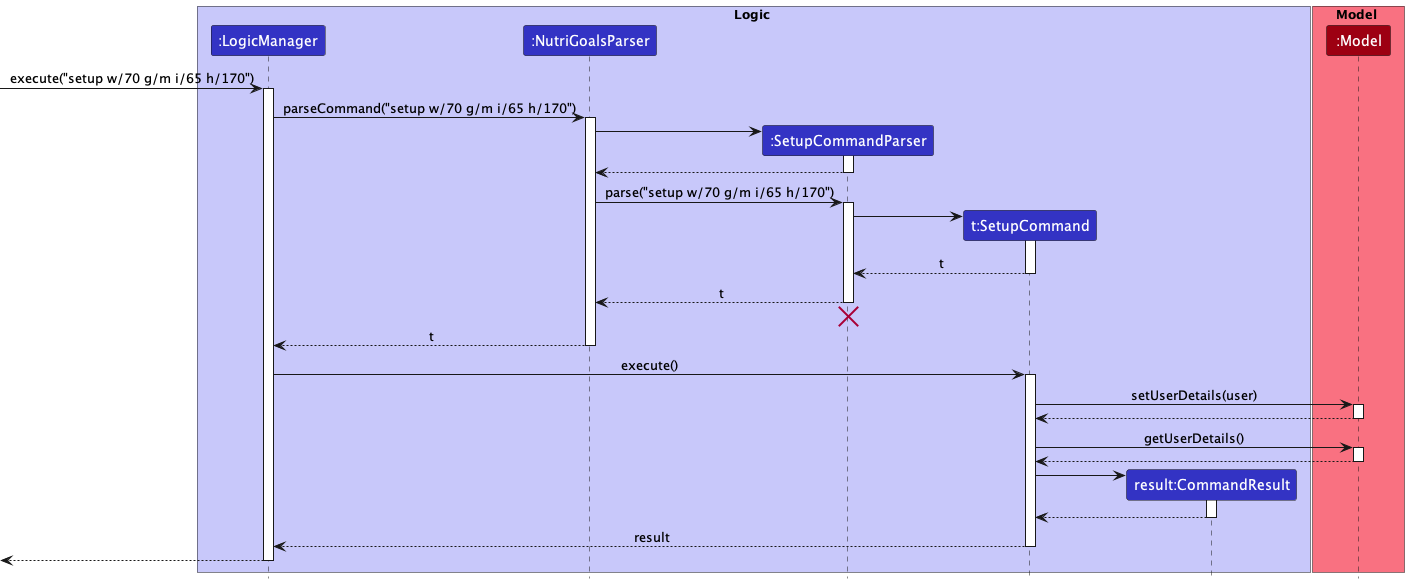

The diagram above was rendered by PlantUML. Its source (embedded in the PNG):
@startuml
!include style.puml
!$userInput = ("setup w/70 g/m i/65 h/170")
box Logic LOGIC_COLOR_T1
participant ":LogicManager" as LogicManager LOGIC_COLOR
participant ":NutriGoalsParser" as NutriGoalsParser LOGIC_COLOR
participant ":SetupCommandParser" as SetupCommandParser LOGIC_COLOR
participant "t:SetupCommand" as SetupCommand LOGIC_COLOR
participant "result:CommandResult" as CommandResult LOGIC_COLOR
end box

box Model MODEL_COLOR_T1
participant ":Model" as Model MODEL_COLOR
end box

[-> LogicManager : execute("$userInput")
activate LogicManager

LogicManager -> NutriGoalsParser : parseCommand("$userInput")
activate NutriGoalsParser

create SetupCommandParser
NutriGoalsParser -> SetupCommandParser
activate SetupCommandParser

SetupCommandParser --> NutriGoalsParser
deactivate SetupCommandParser

NutriGoalsParser -> SetupCommandParser : parse("$userInput")
activate SetupCommandParser

create SetupCommand
SetupCommandParser -> SetupCommand
activate SetupCommand

SetupCommand --> SetupCommandParser : t
deactivate SetupCommand

SetupCommandParser --> NutriGoalsParser : t
deactivate SetupCommandParser
SetupCommandParser -[hidden]-> NutriGoalsParser
destroy SetupCommandParser

NutriGoalsParser --> LogicManager : t
deactivate NutriGoalsParser

LogicManager -> SetupCommand : execute()
activate SetupCommand

SetupCommand -> Model : setUserDetails(user)
activate Model

Model --> SetupCommand
deactivate Model

SetupCommand -> Model : getUserDetails()
activate Model

Model --> SetupCommand
deactivate Model

create CommandResult
SetupCommand -> CommandResult
activate CommandResult

CommandResult --> SetupCommand
deactivate CommandResult

SetupCommand --> LogicManager : result
deactivate SetupCommand

[<-- LogicManager
deactivate LogicManager

@enduml